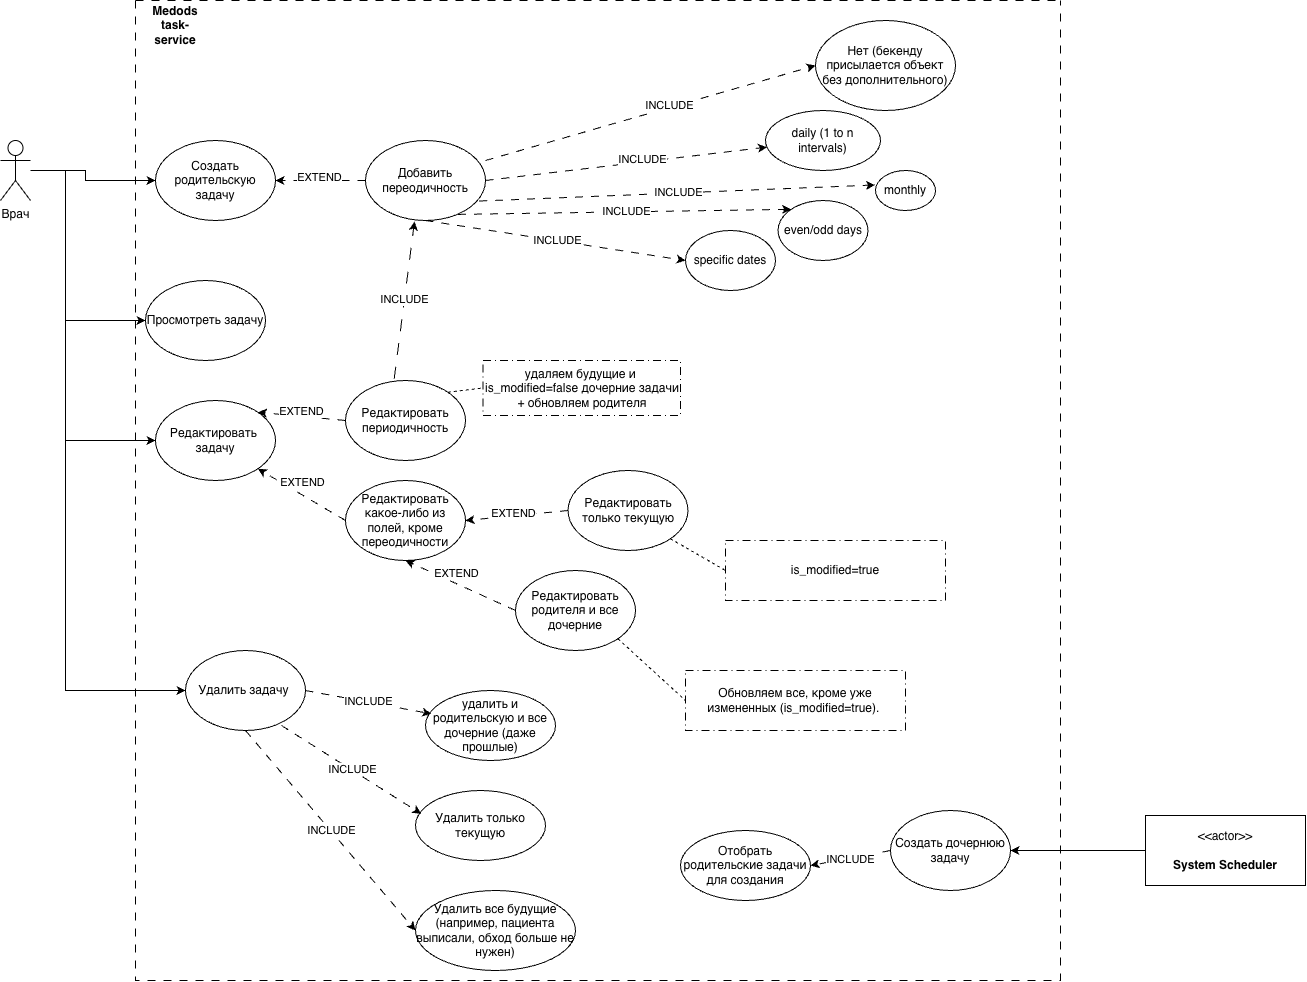

The diagram above was exported from draw.io. Its source (the exported page's mxGraphModel, read from the mxfile embedded in the PNG):
<mxGraphModel dx="1783" dy="1063" grid="1" gridSize="10" guides="1" tooltips="1" connect="1" arrows="1" fold="1" page="1" pageScale="1" pageWidth="850" pageHeight="1100" background="none" math="0" shadow="0">
  <root>
    <mxCell id="0" />
    <mxCell id="1" parent="0" />
    <mxCell id="2" edge="1" parent="1" source="5" style="edgeStyle=orthogonalEdgeStyle;rounded=0;orthogonalLoop=1;jettySize=auto;html=1;entryX=0;entryY=0.5;entryDx=0;entryDy=0;" target="11">
      <mxGeometry relative="1" as="geometry">
        <Array as="points">
          <mxPoint x="260" y="210" />
          <mxPoint x="260" y="360" />
        </Array>
      </mxGeometry>
    </mxCell>
    <mxCell id="3" edge="1" parent="1" source="5" style="edgeStyle=orthogonalEdgeStyle;rounded=0;orthogonalLoop=1;jettySize=auto;html=1;entryX=0;entryY=0.5;entryDx=0;entryDy=0;" target="42">
      <mxGeometry relative="1" as="geometry">
        <Array as="points">
          <mxPoint x="260" y="210" />
          <mxPoint x="260" y="480" />
        </Array>
      </mxGeometry>
    </mxCell>
    <mxCell id="4" edge="1" parent="1" source="5" style="edgeStyle=orthogonalEdgeStyle;rounded=0;orthogonalLoop=1;jettySize=auto;html=1;entryX=0;entryY=0.5;entryDx=0;entryDy=0;" target="31">
      <mxGeometry relative="1" as="geometry">
        <Array as="points">
          <mxPoint x="260" y="210" />
          <mxPoint x="260" y="730" />
        </Array>
      </mxGeometry>
    </mxCell>
    <mxCell id="5" parent="1" style="shape=umlActor;verticalLabelPosition=bottom;verticalAlign=top;html=1;" value="Врач" vertex="1">
      <mxGeometry height="60" width="30" x="195" y="180" as="geometry" />
    </mxCell>
    <mxCell id="6" edge="1" parent="1" source="7" style="edgeStyle=orthogonalEdgeStyle;rounded=0;orthogonalLoop=1;jettySize=auto;html=1;entryX=1;entryY=0.5;entryDx=0;entryDy=0;" target="38">
      <mxGeometry relative="1" as="geometry" />
    </mxCell>
    <mxCell id="7" parent="1" style="html=1;align=center;verticalAlign=middle;dashed=0;whiteSpace=wrap;" value="&amp;lt;&amp;lt;actor&amp;gt;&amp;gt;&lt;br&gt;&lt;br&gt;&lt;b&gt;System Scheduler&lt;/b&gt;" vertex="1">
      <mxGeometry height="70" width="160" x="1340" y="855" as="geometry" />
    </mxCell>
    <mxCell id="8" parent="1" style="swimlane;startSize=0;dashed=1;dashPattern=8 8;" value="" vertex="1">
      <mxGeometry height="980" width="925" x="330" y="40" as="geometry" />
    </mxCell>
    <mxCell id="9" parent="8" style="text;html=1;whiteSpace=wrap;strokeColor=none;fillColor=none;align=center;verticalAlign=middle;rounded=0;" value="&lt;b&gt;Medods task-service&lt;/b&gt;" vertex="1">
      <mxGeometry height="30" width="60" x="10" y="10" as="geometry" />
    </mxCell>
    <mxCell id="10" parent="8" style="ellipse;whiteSpace=wrap;html=1;" value="Создать родительскую задачу" vertex="1">
      <mxGeometry height="80" width="120" x="20" y="140" as="geometry" />
    </mxCell>
    <mxCell id="11" parent="8" style="ellipse;whiteSpace=wrap;html=1;" value="Просмотреть задачу" vertex="1">
      <mxGeometry height="80" width="120" x="10" y="280" as="geometry" />
    </mxCell>
    <mxCell id="12" parent="8" style="ellipse;whiteSpace=wrap;html=1;" value="Добавить переодичность" vertex="1">
      <mxGeometry height="80" width="120" x="230" y="140" as="geometry" />
    </mxCell>
    <mxCell id="13" edge="1" parent="8" source="12" style="endArrow=classic;html=1;rounded=0;entryX=1;entryY=0.5;entryDx=0;entryDy=0;exitX=0;exitY=0.5;exitDx=0;exitDy=0;dashed=1;dashPattern=8 8;" target="10" value="">
      <mxGeometry height="50" relative="1" width="50" as="geometry">
        <mxPoint x="180" y="280" as="sourcePoint" />
        <mxPoint x="230" y="230" as="targetPoint" />
      </mxGeometry>
    </mxCell>
    <mxCell id="14" connectable="0" parent="13" style="edgeLabel;html=1;align=center;verticalAlign=middle;resizable=0;points=[];" value="EXTEND" vertex="1">
      <mxGeometry relative="1" x="0.3573" y="-1" as="geometry">
        <mxPoint x="15" y="-3" as="offset" />
      </mxGeometry>
    </mxCell>
    <mxCell id="15" parent="8" style="ellipse;whiteSpace=wrap;html=1;" value="Нет (бекенду присылается объект без дополнительного)" vertex="1">
      <mxGeometry height="90" width="140" x="680" y="20" as="geometry" />
    </mxCell>
    <mxCell id="16" parent="8" style="ellipse;whiteSpace=wrap;html=1;" value="daily (1 to n intervals)" vertex="1">
      <mxGeometry height="60" width="115" x="630" y="110" as="geometry" />
    </mxCell>
    <mxCell id="17" parent="8" style="ellipse;whiteSpace=wrap;html=1;" value="monthly" vertex="1">
      <mxGeometry height="40" width="60" x="740" y="170" as="geometry" />
    </mxCell>
    <mxCell id="18" edge="1" parent="8" source="12" style="endArrow=classic;html=1;rounded=0;exitX=1;exitY=0.5;exitDx=0;exitDy=0;dashed=1;dashPattern=8 8;" target="16" value="">
      <mxGeometry height="50" relative="1" width="50" as="geometry">
        <mxPoint x="290" y="250" as="sourcePoint" />
        <mxPoint x="340" y="200" as="targetPoint" />
      </mxGeometry>
    </mxCell>
    <mxCell id="19" connectable="0" parent="18" style="edgeLabel;html=1;align=center;verticalAlign=middle;resizable=0;points=[];" value="INCLUDE" vertex="1">
      <mxGeometry relative="1" x="0.1118" y="3" as="geometry">
        <mxPoint as="offset" />
      </mxGeometry>
    </mxCell>
    <mxCell id="20" edge="1" parent="8" source="12" style="endArrow=classic;html=1;rounded=0;exitX=0.947;exitY=0.757;exitDx=0;exitDy=0;entryX=-0.007;entryY=0.362;entryDx=0;entryDy=0;dashed=1;dashPattern=8 8;exitPerimeter=0;entryPerimeter=0;" target="17" value="">
      <mxGeometry height="50" relative="1" width="50" as="geometry">
        <mxPoint x="410" y="180" as="sourcePoint" />
        <mxPoint x="497" y="243" as="targetPoint" />
      </mxGeometry>
    </mxCell>
    <mxCell id="21" connectable="0" parent="20" style="edgeLabel;html=1;align=center;verticalAlign=middle;resizable=0;points=[];" value="INCLUDE" vertex="1">
      <mxGeometry relative="1" x="0.0047" y="1" as="geometry">
        <mxPoint as="offset" />
      </mxGeometry>
    </mxCell>
    <mxCell id="22" parent="8" style="ellipse;whiteSpace=wrap;html=1;" value="even/odd days" vertex="1">
      <mxGeometry height="60" width="90" x="642.5" y="200" as="geometry" />
    </mxCell>
    <mxCell id="23" edge="1" parent="8" source="12" style="endArrow=classic;html=1;rounded=0;exitX=0.771;exitY=0.924;exitDx=0;exitDy=0;entryX=0;entryY=0;entryDx=0;entryDy=0;dashed=1;dashPattern=8 8;exitPerimeter=0;" target="22" value="">
      <mxGeometry height="50" relative="1" width="50" as="geometry">
        <mxPoint x="380" y="310" as="sourcePoint" />
        <mxPoint x="638" y="462" as="targetPoint" />
      </mxGeometry>
    </mxCell>
    <mxCell id="24" connectable="0" parent="23" style="edgeLabel;html=1;align=center;verticalAlign=middle;resizable=0;points=[];" value="INCLUDE" vertex="1">
      <mxGeometry relative="1" x="0.0047" y="1" as="geometry">
        <mxPoint as="offset" />
      </mxGeometry>
    </mxCell>
    <mxCell id="25" parent="8" style="ellipse;whiteSpace=wrap;html=1;" value="specific dates" vertex="1">
      <mxGeometry height="60" width="90" x="550" y="230" as="geometry" />
    </mxCell>
    <mxCell id="26" edge="1" parent="8" source="12" style="endArrow=classic;html=1;rounded=0;exitX=0.5;exitY=1;exitDx=0;exitDy=0;entryX=0;entryY=0.5;entryDx=0;entryDy=0;dashed=1;dashPattern=8 8;" target="25" value="">
      <mxGeometry height="50" relative="1" width="50" as="geometry">
        <mxPoint x="350" y="180" as="sourcePoint" />
        <mxPoint x="543" y="433" as="targetPoint" />
      </mxGeometry>
    </mxCell>
    <mxCell id="27" connectable="0" parent="26" style="edgeLabel;html=1;align=center;verticalAlign=middle;resizable=0;points=[];" value="INCLUDE" vertex="1">
      <mxGeometry relative="1" x="0.0047" y="1" as="geometry">
        <mxPoint as="offset" />
      </mxGeometry>
    </mxCell>
    <mxCell id="28" edge="1" parent="8" source="12" style="endArrow=classic;html=1;rounded=0;exitX=1;exitY=0.25;exitDx=0;exitDy=0;dashed=1;dashPattern=8 8;entryX=0;entryY=0.5;entryDx=0;entryDy=0;exitPerimeter=0;" target="15" value="">
      <mxGeometry height="50" relative="1" width="50" as="geometry">
        <mxPoint x="322" y="160" as="sourcePoint" />
        <mxPoint x="540" y="154" as="targetPoint" />
      </mxGeometry>
    </mxCell>
    <mxCell id="29" connectable="0" parent="28" style="edgeLabel;html=1;align=center;verticalAlign=middle;resizable=0;points=[];" value="INCLUDE" vertex="1">
      <mxGeometry relative="1" x="0.1118" y="3" as="geometry">
        <mxPoint as="offset" />
      </mxGeometry>
    </mxCell>
    <mxCell id="30" parent="8" style="ellipse;whiteSpace=wrap;html=1;" value="Редактировать периодичность" vertex="1">
      <mxGeometry height="80" width="120" x="210" y="380" as="geometry" />
    </mxCell>
    <mxCell id="31" parent="8" style="ellipse;whiteSpace=wrap;html=1;" value="Удалить задачу&amp;nbsp;" vertex="1">
      <mxGeometry height="80" width="120" x="50" y="650" as="geometry" />
    </mxCell>
    <mxCell id="32" parent="8" style="ellipse;whiteSpace=wrap;html=1;" value="Удалить только текущую" vertex="1">
      <mxGeometry height="70" width="130" x="280" y="790" as="geometry" />
    </mxCell>
    <mxCell id="33" edge="1" parent="8" source="31" style="endArrow=classic;html=1;rounded=0;exitX=0.8;exitY=0.938;exitDx=0;exitDy=0;entryX=0.044;entryY=0.333;entryDx=0;entryDy=0;dashed=1;dashPattern=8 8;entryPerimeter=0;exitPerimeter=0;" target="32" value="">
      <mxGeometry height="50" relative="1" width="50" as="geometry">
        <mxPoint x="-242.57359312880726" y="598.2842712474619" as="sourcePoint" />
        <mxPoint x="448" y="763" as="targetPoint" />
      </mxGeometry>
    </mxCell>
    <mxCell id="34" connectable="0" parent="33" style="edgeLabel;html=1;align=center;verticalAlign=middle;resizable=0;points=[];" value="INCLUDE" vertex="1">
      <mxGeometry relative="1" x="0.0047" y="1" as="geometry">
        <mxPoint as="offset" />
      </mxGeometry>
    </mxCell>
    <mxCell id="35" parent="8" style="ellipse;whiteSpace=wrap;html=1;" value="удалить и родительскую и все дочерние (даже прошлые)" vertex="1">
      <mxGeometry height="70" width="130" x="290" y="690" as="geometry" />
    </mxCell>
    <mxCell id="36" edge="1" parent="8" source="31" style="endArrow=classic;html=1;rounded=0;exitX=1;exitY=0.5;exitDx=0;exitDy=0;entryX=0.044;entryY=0.333;entryDx=0;entryDy=0;dashed=1;dashPattern=8 8;entryPerimeter=0;" target="35" value="">
      <mxGeometry height="50" relative="1" width="50" as="geometry">
        <mxPoint x="240" y="630" as="sourcePoint" />
        <mxPoint x="572" y="788" as="targetPoint" />
      </mxGeometry>
    </mxCell>
    <mxCell id="37" connectable="0" parent="36" style="edgeLabel;html=1;align=center;verticalAlign=middle;resizable=0;points=[];" value="INCLUDE" vertex="1">
      <mxGeometry relative="1" x="0.0047" y="1" as="geometry">
        <mxPoint as="offset" />
      </mxGeometry>
    </mxCell>
    <mxCell id="38" parent="8" style="ellipse;whiteSpace=wrap;html=1;" value="Создать дочернюю задачу" vertex="1">
      <mxGeometry height="80" width="120" x="755" y="810" as="geometry" />
    </mxCell>
    <mxCell id="39" parent="8" style="ellipse;whiteSpace=wrap;html=1;" value="Отобрать родительские задачи для создания" vertex="1">
      <mxGeometry height="70" width="130" x="545" y="830" as="geometry" />
    </mxCell>
    <mxCell id="40" edge="1" parent="8" source="38" style="endArrow=classic;html=1;rounded=0;exitX=0;exitY=0.5;exitDx=0;exitDy=0;entryX=1;entryY=0.5;entryDx=0;entryDy=0;dashed=1;dashPattern=8 8;" target="39" value="">
      <mxGeometry height="50" relative="1" width="50" as="geometry">
        <mxPoint x="146" y="810" as="sourcePoint" />
        <mxPoint x="478" y="968" as="targetPoint" />
      </mxGeometry>
    </mxCell>
    <mxCell id="41" connectable="0" parent="40" style="edgeLabel;html=1;align=center;verticalAlign=middle;resizable=0;points=[];" value="INCLUDE" vertex="1">
      <mxGeometry relative="1" x="0.0047" y="1" as="geometry">
        <mxPoint as="offset" />
      </mxGeometry>
    </mxCell>
    <mxCell id="42" parent="8" style="ellipse;whiteSpace=wrap;html=1;" value="Редактировать&amp;nbsp; задачу" vertex="1">
      <mxGeometry height="80" width="120" x="20" y="400" as="geometry" />
    </mxCell>
    <mxCell id="43" edge="1" parent="8" source="30" style="endArrow=classic;html=1;rounded=0;exitX=0.406;exitY=-0.022;exitDx=0;exitDy=0;dashed=1;dashPattern=12 12;exitPerimeter=0;" value="">
      <mxGeometry height="50" relative="1" width="50" as="geometry">
        <mxPoint x="470" y="330" as="sourcePoint" />
        <mxPoint x="279" y="221" as="targetPoint" />
      </mxGeometry>
    </mxCell>
    <mxCell id="44" connectable="0" parent="43" style="edgeLabel;html=1;align=center;verticalAlign=middle;resizable=0;points=[];" value="INCLUDE" vertex="1">
      <mxGeometry relative="1" x="0.0047" y="1" as="geometry">
        <mxPoint as="offset" />
      </mxGeometry>
    </mxCell>
    <mxCell id="45" parent="8" style="ellipse;whiteSpace=wrap;html=1;" value="Редактировать какое-либо из полей, кроме переодичности" vertex="1">
      <mxGeometry height="80" width="120" x="210" y="480" as="geometry" />
    </mxCell>
    <mxCell id="46" parent="8" style="ellipse;whiteSpace=wrap;html=1;" value="Редактировать только текущую" vertex="1">
      <mxGeometry height="80" width="120" x="432.5" y="470" as="geometry" />
    </mxCell>
    <mxCell id="47" parent="8" style="ellipse;whiteSpace=wrap;html=1;" value="Редактировать родителя и все дочерние" vertex="1">
      <mxGeometry height="80" width="120" x="380" y="570" as="geometry" />
    </mxCell>
    <mxCell id="48" edge="1" parent="8" source="30" style="endArrow=classic;html=1;rounded=0;entryX=1;entryY=0;entryDx=0;entryDy=0;exitX=0;exitY=0.5;exitDx=0;exitDy=0;dashed=1;dashPattern=8 8;" target="42" value="">
      <mxGeometry height="50" relative="1" width="50" as="geometry">
        <mxPoint x="370" y="370" as="sourcePoint" />
        <mxPoint x="280" y="370" as="targetPoint" />
      </mxGeometry>
    </mxCell>
    <mxCell id="49" connectable="0" parent="48" style="edgeLabel;html=1;align=center;verticalAlign=middle;resizable=0;points=[];" value="EXTEND" vertex="1">
      <mxGeometry relative="1" x="0.3573" y="-1" as="geometry">
        <mxPoint x="15" y="-3" as="offset" />
      </mxGeometry>
    </mxCell>
    <mxCell id="50" edge="1" parent="8" source="45" style="endArrow=classic;html=1;rounded=0;entryX=1;entryY=1;entryDx=0;entryDy=0;exitX=0;exitY=0.5;exitDx=0;exitDy=0;dashed=1;dashPattern=8 8;" target="42" value="">
      <mxGeometry height="50" relative="1" width="50" as="geometry">
        <mxPoint x="230" y="488" as="sourcePoint" />
        <mxPoint x="142" y="480" as="targetPoint" />
      </mxGeometry>
    </mxCell>
    <mxCell id="51" connectable="0" parent="50" style="edgeLabel;html=1;align=center;verticalAlign=middle;resizable=0;points=[];" value="EXTEND" vertex="1">
      <mxGeometry relative="1" x="0.3573" y="-1" as="geometry">
        <mxPoint x="15" y="-3" as="offset" />
      </mxGeometry>
    </mxCell>
    <mxCell id="52" edge="1" parent="8" source="47" style="endArrow=classic;html=1;rounded=0;entryX=0.5;entryY=1;entryDx=0;entryDy=0;exitX=0;exitY=0.5;exitDx=0;exitDy=0;dashed=1;dashPattern=8 8;" target="45" value="">
      <mxGeometry height="50" relative="1" width="50" as="geometry">
        <mxPoint x="388" y="592" as="sourcePoint" />
        <mxPoint x="300" y="540" as="targetPoint" />
      </mxGeometry>
    </mxCell>
    <mxCell id="53" connectable="0" parent="52" style="edgeLabel;html=1;align=center;verticalAlign=middle;resizable=0;points=[];" value="EXTEND" vertex="1">
      <mxGeometry relative="1" x="0.3573" y="-1" as="geometry">
        <mxPoint x="15" y="-3" as="offset" />
      </mxGeometry>
    </mxCell>
    <mxCell id="54" edge="1" parent="8" source="46" style="endArrow=classic;html=1;rounded=0;entryX=1;entryY=0.5;entryDx=0;entryDy=0;exitX=0;exitY=0.5;exitDx=0;exitDy=0;dashed=1;dashPattern=8 8;" target="45" value="">
      <mxGeometry height="50" relative="1" width="50" as="geometry">
        <mxPoint x="458" y="572" as="sourcePoint" />
        <mxPoint x="370" y="520" as="targetPoint" />
      </mxGeometry>
    </mxCell>
    <mxCell id="55" connectable="0" parent="54" style="edgeLabel;html=1;align=center;verticalAlign=middle;resizable=0;points=[];" value="EXTEND" vertex="1">
      <mxGeometry relative="1" x="0.3573" y="-1" as="geometry">
        <mxPoint x="15" y="-3" as="offset" />
      </mxGeometry>
    </mxCell>
    <mxCell id="56" parent="8" style="rounded=0;whiteSpace=wrap;html=1;dashed=1;dashPattern=8 4 1 4;" value="Обновляем все, кроме уже измененных (is_modified=true).&amp;nbsp;" vertex="1">
      <mxGeometry height="60" width="220" x="550" y="670" as="geometry" />
    </mxCell>
    <mxCell id="57" edge="1" parent="8" source="47" style="endArrow=none;dashed=1;html=1;rounded=0;entryX=0;entryY=0.5;entryDx=0;entryDy=0;exitX=1;exitY=1;exitDx=0;exitDy=0;" target="56" value="">
      <mxGeometry height="50" relative="1" width="50" as="geometry">
        <mxPoint x="460" y="620" as="sourcePoint" />
        <mxPoint x="510" y="570" as="targetPoint" />
      </mxGeometry>
    </mxCell>
    <mxCell id="58" parent="8" style="rounded=0;whiteSpace=wrap;html=1;dashed=1;dashPattern=8 4 1 4;" value="is_modified=true" vertex="1">
      <mxGeometry height="60" width="220" x="590" y="540" as="geometry" />
    </mxCell>
    <mxCell id="59" edge="1" parent="8" source="46" style="endArrow=none;dashed=1;html=1;rounded=0;entryX=0;entryY=0.5;entryDx=0;entryDy=0;exitX=1;exitY=1;exitDx=0;exitDy=0;" target="58" value="">
      <mxGeometry height="50" relative="1" width="50" as="geometry">
        <mxPoint x="510" y="650" as="sourcePoint" />
        <mxPoint x="578" y="712" as="targetPoint" />
      </mxGeometry>
    </mxCell>
    <mxCell id="60" parent="8" style="rounded=0;whiteSpace=wrap;html=1;dashed=1;dashPattern=8 4 1 4;" value="удаляем будущие и&amp;nbsp; is_modified=false дочерние задачи + обновляем родителя" vertex="1">
      <mxGeometry height="55" width="197.5" x="347.5" y="360" as="geometry" />
    </mxCell>
    <mxCell id="61" edge="1" parent="8" source="30" style="endArrow=none;dashed=1;html=1;rounded=0;exitX=1;exitY=0;exitDx=0;exitDy=0;entryX=0;entryY=0.5;entryDx=0;entryDy=0;" target="60" value="">
      <mxGeometry height="50" relative="1" width="50" as="geometry">
        <mxPoint x="460" y="420" as="sourcePoint" />
        <mxPoint x="510" y="370" as="targetPoint" />
      </mxGeometry>
    </mxCell>
    <mxCell id="62" parent="8" style="ellipse;whiteSpace=wrap;html=1;" value="Удалить все будущие (например, пациента выписали, обход больше не нужен)" vertex="1">
      <mxGeometry height="80" width="160" x="280" y="890" as="geometry" />
    </mxCell>
    <mxCell id="63" edge="1" parent="8" source="31" style="endArrow=classic;html=1;rounded=0;exitX=0.5;exitY=1;exitDx=0;exitDy=0;entryX=0;entryY=0.5;entryDx=0;entryDy=0;dashed=1;dashPattern=8 8;" target="62" value="">
      <mxGeometry height="50" relative="1" width="50" as="geometry">
        <mxPoint x="250" y="800" as="sourcePoint" />
        <mxPoint x="390" y="888" as="targetPoint" />
      </mxGeometry>
    </mxCell>
    <mxCell id="64" connectable="0" parent="63" style="edgeLabel;html=1;align=center;verticalAlign=middle;resizable=0;points=[];" value="INCLUDE" vertex="1">
      <mxGeometry relative="1" x="0.0047" y="1" as="geometry">
        <mxPoint as="offset" />
      </mxGeometry>
    </mxCell>
    <mxCell id="65" edge="1" parent="1" source="5" style="edgeStyle=orthogonalEdgeStyle;rounded=0;orthogonalLoop=1;jettySize=auto;html=1;entryX=0;entryY=0.5;entryDx=0;entryDy=0;" target="10">
      <mxGeometry relative="1" as="geometry">
        <Array as="points">
          <mxPoint x="280" y="210" />
          <mxPoint x="280" y="220" />
        </Array>
      </mxGeometry>
    </mxCell>
  </root>
</mxGraphModel>